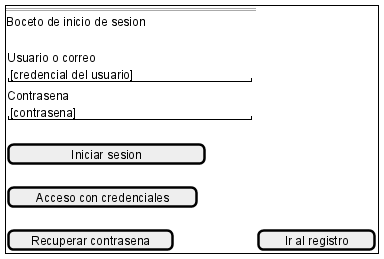

The diagram above was rendered by PlantUML. Its source (embedded in the PNG):
@startsalt
{+
  == DocumentChain ==
  Boceto de inicio de sesion
  .
  {
    Usuario o correo
    "[credencial del usuario]      "
  }
  {
    Contrasena
    "[contrasena]                  "
  }
  .
  [     Iniciar sesion     ]
  .
  [Acceso con credenciales]
  .
  [Recuperar contrasena] | [Ir al registro]
}
@endsalt